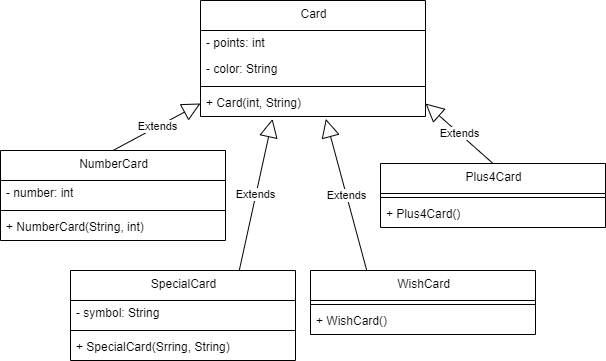

The diagram above was exported from draw.io. Its source (the exported page's mxGraphModel, read from the mxfile embedded in the PNG):
<mxGraphModel dx="1221" dy="715" grid="1" gridSize="10" guides="1" tooltips="1" connect="1" arrows="1" fold="1" page="1" pageScale="1" pageWidth="827" pageHeight="1169" math="0" shadow="0">
  <root>
    <mxCell id="0" />
    <mxCell id="1" parent="0" />
    <mxCell id="q-X3OXTh5W8vuKItsRK7-55" value="NumberCard" style="swimlane;fontStyle=0;align=center;verticalAlign=top;childLayout=stackLayout;horizontal=1;startSize=30;horizontalStack=0;resizeParent=1;resizeParentMax=0;resizeLast=0;collapsible=0;marginBottom=0;html=1;" parent="1" vertex="1">
      <mxGeometry y="200" width="225" height="90" as="geometry" />
    </mxCell>
    <mxCell id="q-X3OXTh5W8vuKItsRK7-56" value="- number: int" style="text;html=1;strokeColor=none;fillColor=none;align=left;verticalAlign=middle;spacingLeft=4;spacingRight=4;overflow=hidden;rotatable=0;points=[[0,0.5],[1,0.5]];portConstraint=eastwest;" parent="q-X3OXTh5W8vuKItsRK7-55" vertex="1">
      <mxGeometry y="30" width="225" height="26" as="geometry" />
    </mxCell>
    <mxCell id="q-X3OXTh5W8vuKItsRK7-59" style="line;strokeWidth=1;fillColor=none;align=left;verticalAlign=middle;spacingTop=-1;spacingLeft=3;spacingRight=3;rotatable=0;labelPosition=right;points=[];portConstraint=eastwest;" parent="q-X3OXTh5W8vuKItsRK7-55" vertex="1">
      <mxGeometry y="56" width="225" height="8" as="geometry" />
    </mxCell>
    <mxCell id="q-X3OXTh5W8vuKItsRK7-60" value="+ NumberCard(String, int)" style="text;html=1;strokeColor=none;fillColor=none;align=left;verticalAlign=middle;spacingLeft=4;spacingRight=4;overflow=hidden;rotatable=0;points=[[0,0.5],[1,0.5]];portConstraint=eastwest;" parent="q-X3OXTh5W8vuKItsRK7-55" vertex="1">
      <mxGeometry y="64" width="225" height="26" as="geometry" />
    </mxCell>
    <mxCell id="SlHrZQxnNGieSyXPQUrS-19" value="SpecialCard" style="swimlane;fontStyle=0;align=center;verticalAlign=top;childLayout=stackLayout;horizontal=1;startSize=30;horizontalStack=0;resizeParent=1;resizeParentMax=0;resizeLast=0;collapsible=0;marginBottom=0;html=1;" parent="1" vertex="1">
      <mxGeometry x="70" y="320" width="225" height="90" as="geometry" />
    </mxCell>
    <mxCell id="SlHrZQxnNGieSyXPQUrS-20" value="- symbol: String" style="text;html=1;strokeColor=none;fillColor=none;align=left;verticalAlign=middle;spacingLeft=4;spacingRight=4;overflow=hidden;rotatable=0;points=[[0,0.5],[1,0.5]];portConstraint=eastwest;" parent="SlHrZQxnNGieSyXPQUrS-19" vertex="1">
      <mxGeometry y="30" width="225" height="26" as="geometry" />
    </mxCell>
    <mxCell id="SlHrZQxnNGieSyXPQUrS-21" style="line;strokeWidth=1;fillColor=none;align=left;verticalAlign=middle;spacingTop=-1;spacingLeft=3;spacingRight=3;rotatable=0;labelPosition=right;points=[];portConstraint=eastwest;" parent="SlHrZQxnNGieSyXPQUrS-19" vertex="1">
      <mxGeometry y="56" width="225" height="8" as="geometry" />
    </mxCell>
    <mxCell id="SlHrZQxnNGieSyXPQUrS-22" value="+ SpecialCard(Srring, String)" style="text;html=1;strokeColor=none;fillColor=none;align=left;verticalAlign=middle;spacingLeft=4;spacingRight=4;overflow=hidden;rotatable=0;points=[[0,0.5],[1,0.5]];portConstraint=eastwest;" parent="SlHrZQxnNGieSyXPQUrS-19" vertex="1">
      <mxGeometry y="64" width="225" height="26" as="geometry" />
    </mxCell>
    <mxCell id="SlHrZQxnNGieSyXPQUrS-23" value="WishCard" style="swimlane;fontStyle=0;align=center;verticalAlign=top;childLayout=stackLayout;horizontal=1;startSize=30;horizontalStack=0;resizeParent=1;resizeParentMax=0;resizeLast=0;collapsible=0;marginBottom=0;html=1;" parent="1" vertex="1">
      <mxGeometry x="310" y="320" width="225" height="64" as="geometry" />
    </mxCell>
    <mxCell id="SlHrZQxnNGieSyXPQUrS-25" style="line;strokeWidth=1;fillColor=none;align=left;verticalAlign=middle;spacingTop=-1;spacingLeft=3;spacingRight=3;rotatable=0;labelPosition=right;points=[];portConstraint=eastwest;" parent="SlHrZQxnNGieSyXPQUrS-23" vertex="1">
      <mxGeometry y="30" width="225" height="8" as="geometry" />
    </mxCell>
    <mxCell id="SlHrZQxnNGieSyXPQUrS-26" value="+ WishCard()" style="text;html=1;strokeColor=none;fillColor=none;align=left;verticalAlign=middle;spacingLeft=4;spacingRight=4;overflow=hidden;rotatable=0;points=[[0,0.5],[1,0.5]];portConstraint=eastwest;" parent="SlHrZQxnNGieSyXPQUrS-23" vertex="1">
      <mxGeometry y="38" width="225" height="26" as="geometry" />
    </mxCell>
    <mxCell id="SlHrZQxnNGieSyXPQUrS-27" value="Plus4Card" style="swimlane;fontStyle=0;align=center;verticalAlign=top;childLayout=stackLayout;horizontal=1;startSize=30;horizontalStack=0;resizeParent=1;resizeParentMax=0;resizeLast=0;collapsible=0;marginBottom=0;html=1;" parent="1" vertex="1">
      <mxGeometry x="380" y="213" width="225" height="64" as="geometry" />
    </mxCell>
    <mxCell id="SlHrZQxnNGieSyXPQUrS-29" style="line;strokeWidth=1;fillColor=none;align=left;verticalAlign=middle;spacingTop=-1;spacingLeft=3;spacingRight=3;rotatable=0;labelPosition=right;points=[];portConstraint=eastwest;" parent="SlHrZQxnNGieSyXPQUrS-27" vertex="1">
      <mxGeometry y="30" width="225" height="8" as="geometry" />
    </mxCell>
    <mxCell id="SlHrZQxnNGieSyXPQUrS-30" value="+&amp;nbsp;&lt;span style=&quot;text-align: center;&quot;&gt;Plus4Card&lt;/span&gt;()" style="text;html=1;strokeColor=none;fillColor=none;align=left;verticalAlign=middle;spacingLeft=4;spacingRight=4;overflow=hidden;rotatable=0;points=[[0,0.5],[1,0.5]];portConstraint=eastwest;" parent="SlHrZQxnNGieSyXPQUrS-27" vertex="1">
      <mxGeometry y="38" width="225" height="26" as="geometry" />
    </mxCell>
    <mxCell id="SlHrZQxnNGieSyXPQUrS-36" value="Card" style="swimlane;fontStyle=0;align=center;verticalAlign=top;childLayout=stackLayout;horizontal=1;startSize=30;horizontalStack=0;resizeParent=1;resizeParentMax=0;resizeLast=0;collapsible=0;marginBottom=0;html=1;" parent="1" vertex="1">
      <mxGeometry x="200" y="50" width="225" height="116" as="geometry" />
    </mxCell>
    <mxCell id="SlHrZQxnNGieSyXPQUrS-37" value="- points: int" style="text;html=1;strokeColor=none;fillColor=none;align=left;verticalAlign=middle;spacingLeft=4;spacingRight=4;overflow=hidden;rotatable=0;points=[[0,0.5],[1,0.5]];portConstraint=eastwest;" parent="SlHrZQxnNGieSyXPQUrS-36" vertex="1">
      <mxGeometry y="30" width="225" height="26" as="geometry" />
    </mxCell>
    <mxCell id="SlHrZQxnNGieSyXPQUrS-38" value="- color: String" style="text;html=1;strokeColor=none;fillColor=none;align=left;verticalAlign=middle;spacingLeft=4;spacingRight=4;overflow=hidden;rotatable=0;points=[[0,0.5],[1,0.5]];portConstraint=eastwest;" parent="SlHrZQxnNGieSyXPQUrS-36" vertex="1">
      <mxGeometry y="56" width="225" height="26" as="geometry" />
    </mxCell>
    <mxCell id="SlHrZQxnNGieSyXPQUrS-40" style="line;strokeWidth=1;fillColor=none;align=left;verticalAlign=middle;spacingTop=-1;spacingLeft=3;spacingRight=3;rotatable=0;labelPosition=right;points=[];portConstraint=eastwest;" parent="SlHrZQxnNGieSyXPQUrS-36" vertex="1">
      <mxGeometry y="82" width="225" height="8" as="geometry" />
    </mxCell>
    <mxCell id="SlHrZQxnNGieSyXPQUrS-41" value="+ Card(int, String)" style="text;html=1;strokeColor=none;fillColor=none;align=left;verticalAlign=middle;spacingLeft=4;spacingRight=4;overflow=hidden;rotatable=0;points=[[0,0.5],[1,0.5]];portConstraint=eastwest;" parent="SlHrZQxnNGieSyXPQUrS-36" vertex="1">
      <mxGeometry y="90" width="225" height="26" as="geometry" />
    </mxCell>
    <mxCell id="SlHrZQxnNGieSyXPQUrS-45" value="Extends" style="endArrow=block;endSize=16;endFill=0;html=1;rounded=0;exitX=0.5;exitY=0;exitDx=0;exitDy=0;entryX=0;entryY=0.5;entryDx=0;entryDy=0;" parent="1" source="q-X3OXTh5W8vuKItsRK7-55" target="SlHrZQxnNGieSyXPQUrS-41" edge="1">
      <mxGeometry width="160" relative="1" as="geometry">
        <mxPoint x="450" y="370" as="sourcePoint" />
        <mxPoint x="610" y="370" as="targetPoint" />
      </mxGeometry>
    </mxCell>
    <mxCell id="SlHrZQxnNGieSyXPQUrS-46" value="Extends" style="endArrow=block;endSize=16;endFill=0;html=1;rounded=0;exitX=0.75;exitY=0;exitDx=0;exitDy=0;entryX=0.32;entryY=1.094;entryDx=0;entryDy=0;entryPerimeter=0;" parent="1" source="SlHrZQxnNGieSyXPQUrS-19" target="SlHrZQxnNGieSyXPQUrS-41" edge="1">
      <mxGeometry width="160" relative="1" as="geometry">
        <mxPoint x="123" y="210" as="sourcePoint" />
        <mxPoint x="270" y="190" as="targetPoint" />
      </mxGeometry>
    </mxCell>
    <mxCell id="SlHrZQxnNGieSyXPQUrS-47" value="Extends" style="endArrow=block;endSize=16;endFill=0;html=1;rounded=0;exitX=0.25;exitY=0;exitDx=0;exitDy=0;entryX=0.557;entryY=1.094;entryDx=0;entryDy=0;entryPerimeter=0;" parent="1" source="SlHrZQxnNGieSyXPQUrS-23" target="SlHrZQxnNGieSyXPQUrS-41" edge="1">
      <mxGeometry width="160" relative="1" as="geometry">
        <mxPoint x="340" y="310" as="sourcePoint" />
        <mxPoint x="320" y="180" as="targetPoint" />
      </mxGeometry>
    </mxCell>
    <mxCell id="SlHrZQxnNGieSyXPQUrS-48" value="Extends" style="endArrow=block;endSize=16;endFill=0;html=1;rounded=0;exitX=0.5;exitY=0;exitDx=0;exitDy=0;entryX=1;entryY=0.5;entryDx=0;entryDy=0;" parent="1" source="SlHrZQxnNGieSyXPQUrS-27" target="SlHrZQxnNGieSyXPQUrS-41" edge="1">
      <mxGeometry width="160" relative="1" as="geometry">
        <mxPoint x="376" y="330" as="sourcePoint" />
        <mxPoint x="335" y="178" as="targetPoint" />
      </mxGeometry>
    </mxCell>
  </root>
</mxGraphModel>